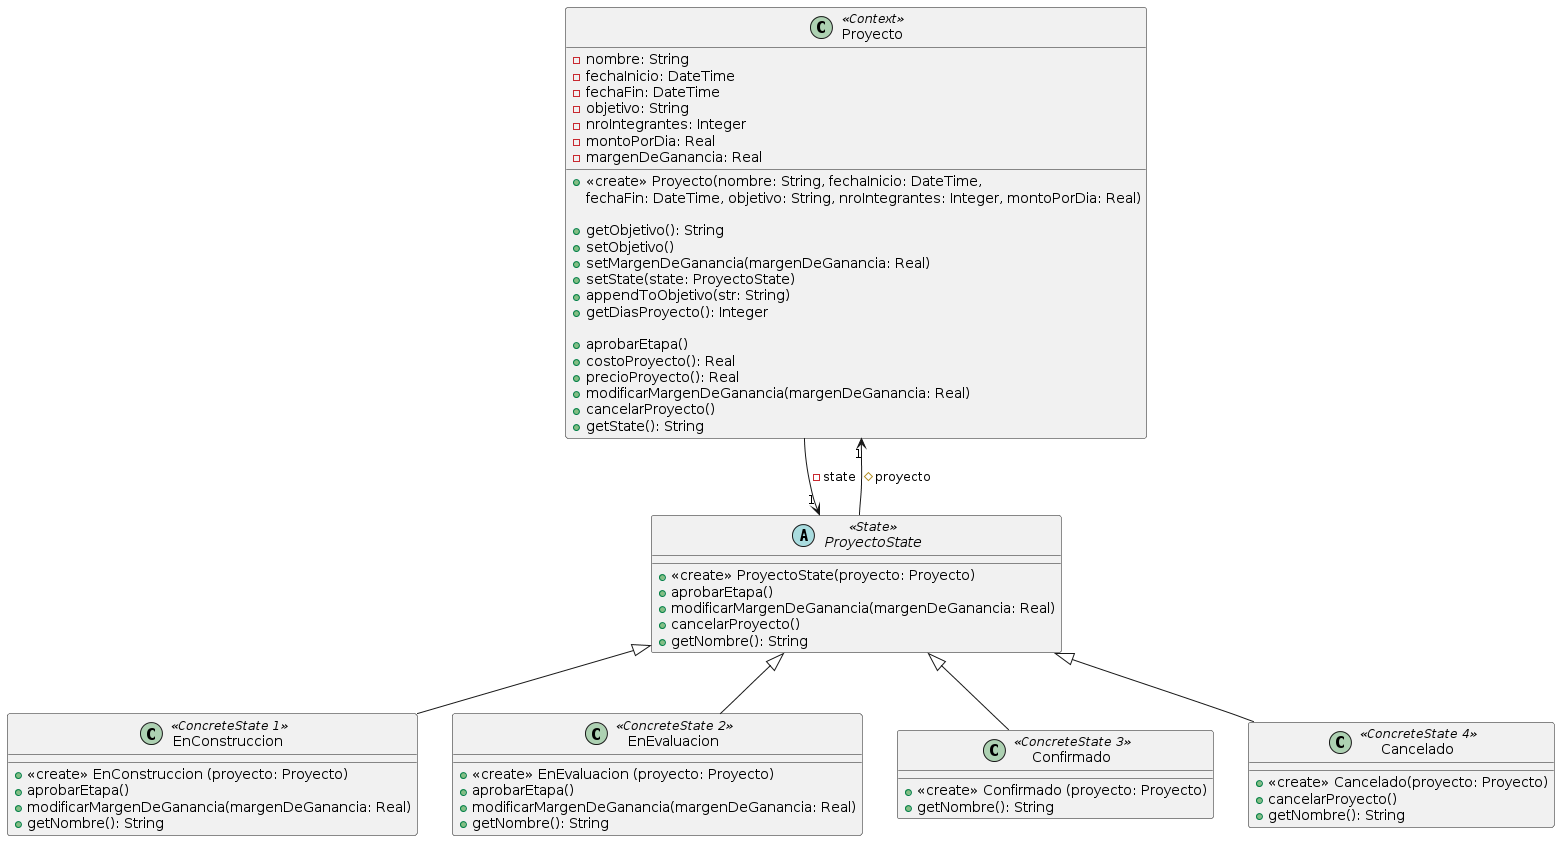

The diagram above was rendered by PlantUML. Its source (embedded in the PNG):
@startuml
class Proyecto <<Context>> {
  -nombre: String
  -fechaInicio: DateTime
  -fechaFin: DateTime
  -objetivo: String
  -nroIntegrantes: Integer
  -montoPorDia: Real
  -margenDeGanancia: Real

  +<<create>> Proyecto(nombre: String, fechaInicio: DateTime,
                       fechaFin: DateTime, objetivo: String, nroIntegrantes: Integer, montoPorDia: Real)

  +getObjetivo(): String
  +setObjetivo()
  +setMargenDeGanancia(margenDeGanancia: Real)
  +setState(state: ProyectoState)
  +appendToObjetivo(str: String)
  +getDiasProyecto(): Integer

  +aprobarEtapa()
  +costoProyecto(): Real
  +precioProyecto(): Real
  +modificarMargenDeGanancia(margenDeGanancia: Real)
  +cancelarProyecto()
  +getState(): String
}

abstract ProyectoState <<State>>{
  +<<create>> ProyectoState(proyecto: Proyecto)
  +aprobarEtapa()
  +modificarMargenDeGanancia(margenDeGanancia: Real)
  +cancelarProyecto()
  +getNombre(): String
}

Proyecto --> "1" ProyectoState: "-state"
ProyectoState --> "1" Proyecto: "#proyecto"

class EnConstruccion <<ConcreteState 1>> extends ProyectoState{
  +<<create>> EnConstruccion (proyecto: Proyecto)
  +aprobarEtapa()
  +modificarMargenDeGanancia(margenDeGanancia: Real)
  +getNombre(): String
}

class EnEvaluacion <<ConcreteState 2>> extends ProyectoState{
  +<<create>> EnEvaluacion (proyecto: Proyecto)
  +aprobarEtapa()
  +modificarMargenDeGanancia(margenDeGanancia: Real)
  +getNombre(): String
}

class Confirmado <<ConcreteState 3>> extends ProyectoState{
  +<<create>> Confirmado (proyecto: Proyecto)
  +getNombre(): String
}

class Cancelado<<ConcreteState 4>> extends ProyectoState{
  +<<create>> Cancelado(proyecto: Proyecto)
  +cancelarProyecto()
  +getNombre(): String
}
@enduml